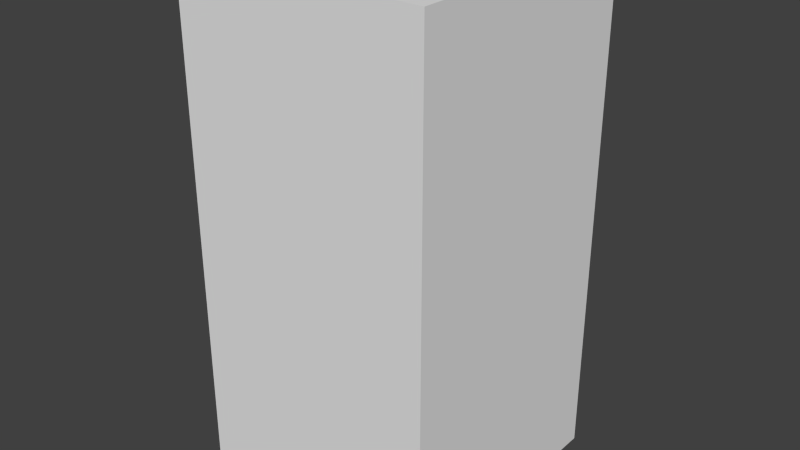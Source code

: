 # Source: brownNoSix.blend  (saved by Blender 2.68.0; exported with 4.5.12 LTS)
import bpy
from mathutils import Matrix  # noqa: F401  (used for matrix-valued properties, if any)

bpy.ops.wm.read_factory_settings(use_empty=True)
scene = bpy.context.scene
scene.name = 'Scene'

# ---- collections
col_collection_1 = bpy.data.collections.new('Collection 1'); scene.collection.children.link(col_collection_1)

# ---- world
world_world = bpy.data.worlds.new('World'); scene.world = world_world
world_world.color = (0.05088, 0.05088, 0.05088)
world_world.use_sun_shadow = False
world_world.sun_shadow_jitter_overblur = 0.0
world_world.cycles.sampling_method = 'MANUAL'
world_world.cycles.sample_map_resolution = 256

# ---- meshes
me_brownnosix = bpy.data.meshes.new('brownNoSix')
me_brownnosix.from_pydata([(-0.5, -0.5, -1.0), (-0.5, 0.5, -1.0), (0.5, 0.5, -1.0), (0.5, -0.5, -1.0), (-0.5, -0.5, 1.0), (-0.5, 0.5, 1.0), (0.5, 0.5, 1.0), (0.5, -0.5, 1.0)], [], [(4, 5, 1, 0), (5, 6, 2, 1), (6, 7, 3, 2), (7, 4, 0, 3), (0, 1, 2, 3), (7, 6, 5, 4)])
me_brownnosix.use_remesh_preserve_volume = False
me_brownnosix.use_remesh_preserve_attributes = False
me_brownnosix.use_mirror_vertex_groups = False
me_brownnosix.update()

# ---- objects
ob_brownnosix = bpy.data.objects.new('brownNoSix', me_brownnosix)

# ---- transforms, parenting, visibility, modifiers, constraints
ob_brownnosix.location = (0.0, 0.0, 0.0)
ob_brownnosix.lineart.crease_threshold = 0.0

# ---- collection membership
col_collection_1.objects.link(ob_brownnosix)

# ---- scene / render settings (as saved in the file)
scene.frame_start = 1; scene.frame_end = 250; scene.frame_set(1)
scene.render.engine = 'BLENDER_EEVEE_NEXT'
scene.render.image_settings.color_mode = 'RGB'
scene.render.image_settings.compression = 90
scene.render.resolution_percentage = 50
scene.render.dither_intensity = 0.0
scene.cycles.use_denoising = False
scene.cycles.samples = 10
scene.cycles.sampling_pattern = 'TABULATED_SOBOL'
scene.cycles.light_sampling_threshold = 0.0
scene.cycles.use_adaptive_sampling = False
scene.cycles.use_light_tree = False
scene.cycles.blur_glossy = 0.0
scene.cycles.volume_bounces = 1
scene.cycles.pixel_filter_type = 'GAUSSIAN'
scene.cycles.sample_clamp_indirect = 0.0
scene.view_settings.view_transform = 'Standard'
bpy.context.view_layer.update()

# ---- added for rendering (the .blend has no active camera and no usable light): camera, sun
cam_auto = bpy.data.cameras.new('AutoCamera')
cam_auto.lens = 50.0
cam_auto.sensor_width = 36.0
cam_auto.clip_end = 1000.0
ob_auto_camera = bpy.data.objects.new('AutoCamera', cam_auto)
scene.collection.objects.link(ob_auto_camera)
ob_auto_camera.location = (2.26633, -2.71959, 1.81306)
ob_auto_camera.rotation_euler = (1.09748, -7.21219e-08, 0.694738)
scene.camera = ob_auto_camera
light_auto_sun = bpy.data.lights.new('AutoSun', 'SUN')
light_auto_sun.energy = 3.0
light_auto_sun.angle = 0.0523599
ob_auto_sun = bpy.data.objects.new('AutoSun', light_auto_sun)
scene.collection.objects.link(ob_auto_sun)
ob_auto_sun.rotation_euler = (0.872665, 0.174533, 0.523599)
bpy.context.view_layer.update()
